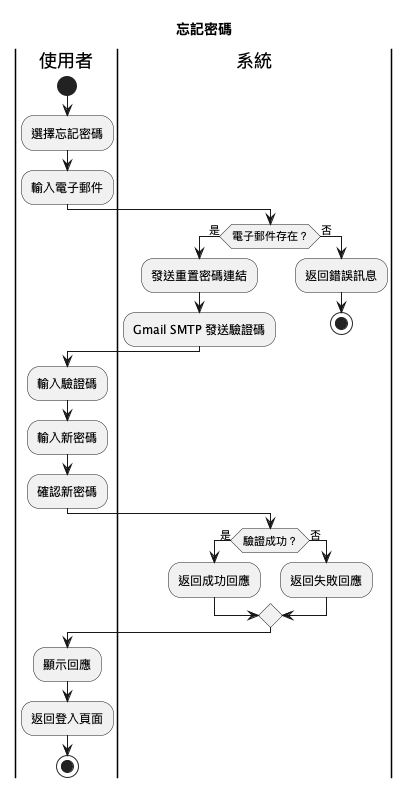

The diagram above was rendered by PlantUML. Its source (embedded in the PNG):
@startuml
title 忘記密碼
|使用者|
start
:選擇忘記密碼;
:輸入電子郵件;
|系統|
if (電子郵件存在？) then (是)
  :發送重置密碼連結;
  :Gmail SMTP 發送驗證碼;
else (否)
  :返回錯誤訊息;
  stop
endif
|使用者|
:輸入驗證碼;
:輸入新密碼;
:確認新密碼;
|系統|
if (驗證成功？) then (是)
  :返回成功回應;
else (否)
  :返回失敗回應;
endif
|使用者|
:顯示回應;
:返回登入頁面;
stop
@enduml